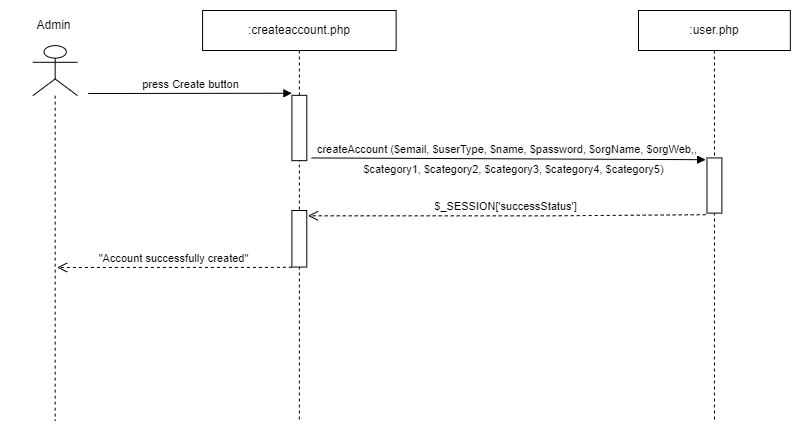

The diagram above was exported from draw.io. Its source (the exported page's mxGraphModel, read from the mxfile embedded in the PNG):
<mxGraphModel dx="1290" dy="629" grid="1" gridSize="10" guides="1" tooltips="1" connect="1" arrows="1" fold="1" page="1" pageScale="1" pageWidth="1169" pageHeight="827" math="0" shadow="0">
  <root>
    <mxCell id="0" />
    <mxCell id="1" parent="0" />
    <mxCell id="2" value=":user.php" style="shape=umlLifeline;perimeter=lifelinePerimeter;whiteSpace=wrap;html=1;container=0;collapsible=0;recursiveResize=0;outlineConnect=0;" vertex="1" parent="1">
      <mxGeometry x="759.9969613259668" y="150" width="151.86271823204422" height="410" as="geometry" />
    </mxCell>
    <mxCell id="3" value="$_SESSION['successStatus']" style="html=1;verticalAlign=bottom;endArrow=open;dashed=1;endSize=8;rounded=0;elbow=vertical;entryX=1.079;entryY=0.094;entryDx=0;entryDy=0;entryPerimeter=0;exitX=-0.087;exitY=1.029;exitDx=0;exitDy=0;exitPerimeter=0;" edge="1" source="4" target="13" parent="1">
      <mxGeometry x="0.0035" relative="1" as="geometry">
        <mxPoint x="679.2530386740332" y="355" as="sourcePoint" />
        <mxPoint x="437.75690607734805" y="355.72" as="targetPoint" />
        <mxPoint as="offset" />
        <Array as="points">
          <mxPoint x="669.4888888888887" y="355.3523424494649" />
        </Array>
      </mxGeometry>
    </mxCell>
    <mxCell id="4" value="" style="html=1;points=[];perimeter=orthogonalPerimeter;container=0;" vertex="1" parent="1">
      <mxGeometry x="828.4802565991404" y="297.43960591133" width="14.888888888888884" height="55.172413793103445" as="geometry" />
    </mxCell>
    <mxCell id="5" value="press Create button" style="html=1;verticalAlign=bottom;endArrow=block;rounded=0;elbow=vertical;entryX=-0.1;entryY=0.007;entryDx=0;entryDy=0;entryPerimeter=0;" edge="1" parent="1">
      <mxGeometry width="80" relative="1" as="geometry">
        <mxPoint x="209.73480662983425" y="233" as="sourcePoint" />
        <mxPoint x="413.3999999999999" y="232.76195005945306" as="targetPoint" />
        <mxPoint as="offset" />
      </mxGeometry>
    </mxCell>
    <mxCell id="6" value="" style="group" vertex="1" connectable="0" parent="1">
      <mxGeometry x="132" y="150" width="89.33283977900552" height="410" as="geometry" />
    </mxCell>
    <mxCell id="7" value="" style="shape=umlLifeline;participant=umlActor;perimeter=lifelinePerimeter;whiteSpace=wrap;html=1;container=0;collapsible=0;recursiveResize=0;verticalAlign=top;spacingTop=36;outlineConnect=0;fontFamily=Helvetica;fontSize=12;fontColor=default;align=center;strokeColor=default;fillColor=default;size=50;" vertex="1" parent="6">
      <mxGeometry x="22.33320994475138" y="35.14285714285714" width="44.66641988950276" height="374.8571428571429" as="geometry" />
    </mxCell>
    <mxCell id="8" value="Admin" style="text;html=1;align=center;verticalAlign=middle;resizable=0;points=[];autosize=1;strokeColor=none;fillColor=none;container=0;movable=0;rotatable=0;deletable=0;editable=0;connectable=0;" vertex="1" parent="6">
      <mxGeometry x="13.1" width="60" height="30" as="geometry" />
    </mxCell>
    <mxCell id="9" value="" style="group" vertex="1" connectable="0" parent="1">
      <mxGeometry x="324.0671602209945" y="150" width="193.55966850828727" height="410" as="geometry" />
    </mxCell>
    <mxCell id="10" value=":createaccount.php" style="shape=umlLifeline;perimeter=lifelinePerimeter;whiteSpace=wrap;html=1;container=0;collapsible=0;recursiveResize=0;outlineConnect=0;" vertex="1" parent="9">
      <mxGeometry width="193.55966850828727" height="409.99999999999994" as="geometry" />
    </mxCell>
    <mxCell id="11" value="" style="group" vertex="1" connectable="0" parent="9">
      <mxGeometry x="89.33523161920951" y="84.82758620689654" width="83.3795495112622" height="65.33137931034479" as="geometry" />
    </mxCell>
    <mxCell id="12" value="" style="html=1;points=[];perimeter=orthogonalPerimeter;container=0;" vertex="1" parent="11">
      <mxGeometry width="14.889205269868247" height="65.33137931034481" as="geometry" />
    </mxCell>
    <mxCell id="13" value="" style="html=1;points=[];perimeter=orthogonalPerimeter;container=0;" vertex="1" parent="9">
      <mxGeometry x="89.33523161920951" y="199.99823275862065" width="14.889205269868247" height="56.551724137931025" as="geometry" />
    </mxCell>
    <mxCell id="14" value="&quot;Account successfully created&quot;" style="html=1;verticalAlign=bottom;endArrow=open;dashed=1;endSize=8;rounded=0;elbow=vertical;" edge="1" parent="9">
      <mxGeometry x="0.0035" relative="1" as="geometry">
        <mxPoint x="89.33523161920948" y="256.7199568965517" as="sourcePoint" />
        <mxPoint x="-145.42627624309392" y="257" as="targetPoint" />
        <mxPoint as="offset" />
        <Array as="points">
          <mxPoint x="69.97926476838077" y="256.90862514863255" />
        </Array>
      </mxGeometry>
    </mxCell>
    <mxCell id="15" value="" style="group" vertex="1" connectable="0" parent="1">
      <mxGeometry x="417.02762430939225" y="297.44" width="377.9703819548823" height="26.27901477832515" as="geometry" />
    </mxCell>
    <mxCell id="16" value="createAccount ($email, $userType, $name, $password, $orgName, $orgWeb,,&amp;nbsp;" style="html=1;verticalAlign=bottom;endArrow=block;rounded=0;exitX=0.86;exitY=0.995;exitDx=0;exitDy=0;exitPerimeter=0;entryX=-0.089;entryY=0.032;entryDx=0;entryDy=0;entryPerimeter=0;" edge="1" parent="15" target="4">
      <mxGeometry width="80" relative="1" as="geometry">
        <mxPoint x="16.036281274509488" as="sourcePoint" />
        <mxPoint x="275.99728040014" y="0.5017317686314969" as="targetPoint" />
      </mxGeometry>
    </mxCell>
    <mxCell id="17" value="&lt;font style=&quot;font-size: 11px;&quot;&gt;$category1, $category2, $category3, $category4, $category5)&lt;/font&gt;" style="text;html=1;align=center;verticalAlign=middle;resizable=0;points=[];autosize=1;strokeColor=none;fillColor=none;" vertex="1" parent="15">
      <mxGeometry x="57.97038195488233" y="-3.7209852216748516" width="320" height="30" as="geometry" />
    </mxCell>
  </root>
</mxGraphModel>